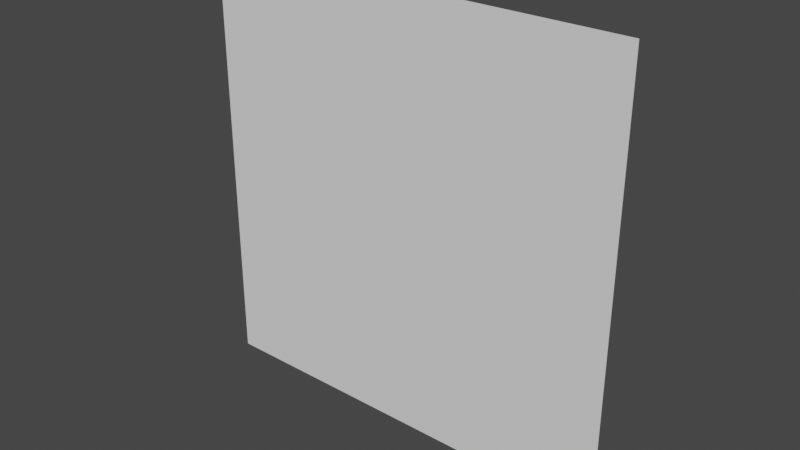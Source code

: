 # Source: quad.blend  (saved by Blender 3.6.13; exported with 4.5.12 LTS)
import bpy
from mathutils import Matrix  # noqa: F401  (used for matrix-valued properties, if any)

bpy.ops.wm.read_factory_settings(use_empty=True)
scene = bpy.context.scene
scene.name = 'Scene'

# ---- world
world_world = bpy.data.worlds.new('World'); scene.world = world_world
world_world.use_nodes = True; world_world.node_tree.nodes.clear()
_N = world_world.node_tree.nodes; _L = world_world.node_tree.links
n0 = _N.new('ShaderNodeOutputWorld'); n0.name = 'World Output'; n0.location = (300, 300)
n1 = _N.new('ShaderNodeBackground'); n1.name = 'Background'; n1.location = (10, 300)
n1.inputs[0].default_value = (0.05088, 0.05088, 0.05088, 1.0)
_L.new(n1.outputs[0], n0.inputs[0])
n0.is_active_output = True
world_world.color = (0.05088, 0.05088, 0.05088)
world_world.use_sun_shadow = False
world_world.sun_shadow_jitter_overblur = 0.0

# ---- meshes
me_quad = bpy.data.meshes.new('Quad')
me_quad.from_pydata([(1.0, 0.0, 1.0), (1.0, 0.0, 0.0), (0.0, 0.0, 1.0), (0.0, 0.0, 0.0)], [], [(1, 0, 2, 3)])
_uv = me_quad.uv_layers.new(name='UVMap')
_uv.uv.foreach_set('vector', [0.75, 0.0001997, 0.75, 0.4998, 0.5002, 0.4998, 0.5002, 0.0001999])
me_quad.use_mirror_vertex_groups = False
me_quad.update()

# ---- objects
ob_quad = bpy.data.objects.new('Quad', me_quad)

# ---- transforms, parenting, visibility, modifiers, constraints
ob_quad.location = (0.0, 0.0, 0.0)
ob_quad.lock_rotations_4d = False
ob_quad.empty_display_type = 'ARROWS'
ob_quad.lineart.crease_threshold = 0.0

# ---- collection membership
scene.collection.objects.link(ob_quad)

# ---- scene / render settings (as saved in the file)
scene.frame_start = 1; scene.frame_end = 250; scene.frame_set(1)
scene.render.engine = 'BLENDER_EEVEE_NEXT'
scene.cycles.sampling_pattern = 'TABULATED_SOBOL'
scene.view_settings.view_transform = 'Filmic'
bpy.context.view_layer.update()

# ---- added for rendering (the .blend has no active camera and no usable light): camera, sun
cam_auto = bpy.data.cameras.new('AutoCamera')
cam_auto.lens = 50.0
cam_auto.sensor_width = 36.0
cam_auto.clip_end = 1000.0
ob_auto_camera = bpy.data.objects.new('AutoCamera', cam_auto)
scene.collection.objects.link(ob_auto_camera)
ob_auto_camera.location = (1.80847, -1.57016, 1.54677)
ob_auto_camera.rotation_euler = (1.09748, -7.21219e-08, 0.694738)
scene.camera = ob_auto_camera
light_auto_sun = bpy.data.lights.new('AutoSun', 'SUN')
light_auto_sun.energy = 3.0
light_auto_sun.angle = 0.0523599
ob_auto_sun = bpy.data.objects.new('AutoSun', light_auto_sun)
scene.collection.objects.link(ob_auto_sun)
ob_auto_sun.rotation_euler = (0.872665, 0.174533, 0.523599)
bpy.context.view_layer.update()
